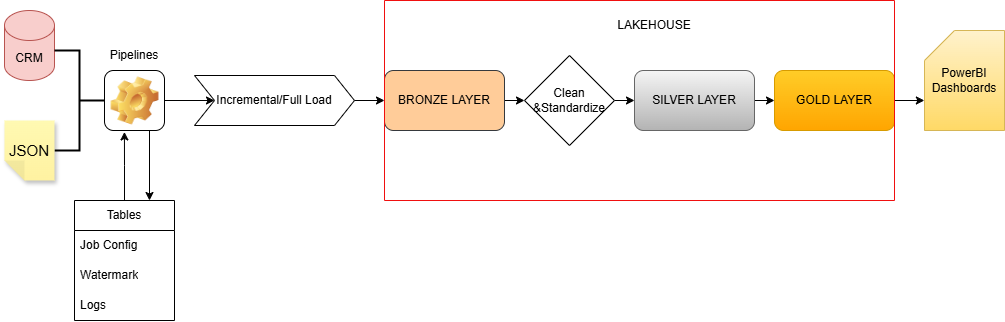

The diagram above was exported from draw.io. Its source (the exported page's mxGraphModel, read from the mxfile embedded in the PNG):
<mxGraphModel dx="1047" dy="810" grid="1" gridSize="10" guides="1" tooltips="1" connect="1" arrows="1" fold="1" page="1" pageScale="1" pageWidth="850" pageHeight="1100" math="0" shadow="0">
  <root>
    <mxCell id="0" />
    <mxCell id="1" parent="0" />
    <mxCell id="XRXDuTBnOBN2xpIIqX82-28" parent="1" style="shape=cylinder3;whiteSpace=wrap;html=1;boundedLbl=1;backgroundOutline=1;size=15;fillColor=#f8cecc;strokeColor=#b85450;" value="CRM" vertex="1">
      <mxGeometry height="70" width="50" x="170" y="150" as="geometry" />
    </mxCell>
    <mxCell id="XRXDuTBnOBN2xpIIqX82-29" parent="1" style="strokeWidth=2;html=1;shape=mxgraph.flowchart.annotation_2;align=left;labelPosition=right;pointerEvents=1;direction=west;" value="" vertex="1">
      <mxGeometry height="100" width="50" x="220" y="190" as="geometry" />
    </mxCell>
    <mxCell id="XRXDuTBnOBN2xpIIqX82-30" parent="1" style="shape=note;whiteSpace=wrap;html=1;backgroundOutline=1;autosizeText=1;fontColor=#000000;darkOpacity=0.05;fillColor=#FFF9B2;strokeColor=none;fillStyle=solid;fontSize=15;direction=west;gradientDirection=north;gradientColor=#FFF2A1;shadow=1;size=20;pointerEvents=1;" value="JSON" vertex="1">
      <mxGeometry height="60" width="50" x="170" y="260" as="geometry" />
    </mxCell>
    <mxCell id="XRXDuTBnOBN2xpIIqX82-65" edge="1" parent="1" source="XRXDuTBnOBN2xpIIqX82-36" style="edgeStyle=orthogonalEdgeStyle;rounded=0;orthogonalLoop=1;jettySize=auto;html=1;exitX=1;exitY=0.5;exitDx=0;exitDy=0;entryX=0;entryY=0.5;entryDx=0;entryDy=0;" target="XRXDuTBnOBN2xpIIqX82-43">
      <mxGeometry relative="1" as="geometry" />
    </mxCell>
    <mxCell id="XRXDuTBnOBN2xpIIqX82-36" parent="1" style="rhombus;whiteSpace=wrap;html=1;" value="Clean &amp;amp;Standardize" vertex="1">
      <mxGeometry height="90" width="90" x="690" y="195" as="geometry" />
    </mxCell>
    <mxCell id="XRXDuTBnOBN2xpIIqX82-59" edge="1" parent="1" source="XRXDuTBnOBN2xpIIqX82-38" style="edgeStyle=orthogonalEdgeStyle;rounded=0;orthogonalLoop=1;jettySize=auto;html=1;exitX=0.75;exitY=1;exitDx=0;exitDy=0;entryX=0.75;entryY=0;entryDx=0;entryDy=0;" target="XRXDuTBnOBN2xpIIqX82-53">
      <mxGeometry relative="1" as="geometry" />
    </mxCell>
    <mxCell id="XRXDuTBnOBN2xpIIqX82-62" edge="1" parent="1" source="XRXDuTBnOBN2xpIIqX82-38" style="edgeStyle=orthogonalEdgeStyle;rounded=0;orthogonalLoop=1;jettySize=auto;html=1;exitX=1;exitY=0.5;exitDx=0;exitDy=0;entryX=0;entryY=0.5;entryDx=0;entryDy=0;" target="XRXDuTBnOBN2xpIIqX82-45">
      <mxGeometry relative="1" as="geometry" />
    </mxCell>
    <mxCell id="XRXDuTBnOBN2xpIIqX82-38" parent="1" style="icon;html=1;image=img/clipart/Gear_128x128.png" value="" vertex="1">
      <mxGeometry height="60" width="60" x="270" y="210" as="geometry" />
    </mxCell>
    <mxCell id="XRXDuTBnOBN2xpIIqX82-64" edge="1" parent="1" source="XRXDuTBnOBN2xpIIqX82-41" style="edgeStyle=orthogonalEdgeStyle;rounded=0;orthogonalLoop=1;jettySize=auto;html=1;exitX=1;exitY=0.5;exitDx=0;exitDy=0;entryX=0;entryY=0.5;entryDx=0;entryDy=0;" target="XRXDuTBnOBN2xpIIqX82-36">
      <mxGeometry relative="1" as="geometry" />
    </mxCell>
    <mxCell id="XRXDuTBnOBN2xpIIqX82-41" parent="1" style="rounded=1;whiteSpace=wrap;html=1;fillColor=#ffcc99;strokeColor=#36393d;" value="BRONZE LAYER" vertex="1">
      <mxGeometry height="60" width="120" x="550" y="210" as="geometry" />
    </mxCell>
    <mxCell id="XRXDuTBnOBN2xpIIqX82-66" edge="1" parent="1" source="XRXDuTBnOBN2xpIIqX82-43" style="edgeStyle=orthogonalEdgeStyle;rounded=0;orthogonalLoop=1;jettySize=auto;html=1;exitX=1;exitY=0.5;exitDx=0;exitDy=0;entryX=0;entryY=0.5;entryDx=0;entryDy=0;" target="XRXDuTBnOBN2xpIIqX82-44">
      <mxGeometry relative="1" as="geometry" />
    </mxCell>
    <mxCell id="XRXDuTBnOBN2xpIIqX82-43" parent="1" style="rounded=1;whiteSpace=wrap;html=1;fillColor=#f5f5f5;strokeColor=#666666;gradientColor=#b3b3b3;" value="SILVER LAYER" vertex="1">
      <mxGeometry height="60" width="120" x="800" y="210" as="geometry" />
    </mxCell>
    <mxCell id="XRXDuTBnOBN2xpIIqX82-44" parent="1" style="rounded=1;whiteSpace=wrap;html=1;fillColor=#ffcd28;strokeColor=#d79b00;gradientColor=#ffa500;" value="GOLD LAYER" vertex="1">
      <mxGeometry height="60" width="120" x="940" y="210" as="geometry" />
    </mxCell>
    <mxCell id="XRXDuTBnOBN2xpIIqX82-46" edge="1" parent="1" source="XRXDuTBnOBN2xpIIqX82-45" style="edgeStyle=orthogonalEdgeStyle;rounded=0;orthogonalLoop=1;jettySize=auto;html=1;exitX=1;exitY=0.5;exitDx=0;exitDy=0;entryX=0;entryY=0.5;entryDx=0;entryDy=0;" target="XRXDuTBnOBN2xpIIqX82-41">
      <mxGeometry relative="1" as="geometry" />
    </mxCell>
    <mxCell id="XRXDuTBnOBN2xpIIqX82-45" parent="1" style="shape=step;perimeter=stepPerimeter;whiteSpace=wrap;html=1;fixedSize=1;" value="Incremental/Full Load" vertex="1">
      <mxGeometry height="50" width="160" x="360" y="215" as="geometry" />
    </mxCell>
    <mxCell id="XRXDuTBnOBN2xpIIqX82-53" parent="1" style="swimlane;fontStyle=0;childLayout=stackLayout;horizontal=1;startSize=30;horizontalStack=0;resizeParent=1;resizeParentMax=0;resizeLast=0;collapsible=1;marginBottom=0;whiteSpace=wrap;html=1;" value="Tables" vertex="1">
      <mxGeometry height="120" width="100" x="240" y="340" as="geometry" />
    </mxCell>
    <mxCell id="XRXDuTBnOBN2xpIIqX82-54" parent="XRXDuTBnOBN2xpIIqX82-53" style="text;strokeColor=none;fillColor=none;align=left;verticalAlign=middle;spacingLeft=4;spacingRight=4;overflow=hidden;points=[[0,0.5],[1,0.5]];portConstraint=eastwest;rotatable=0;whiteSpace=wrap;html=1;" value="Job Config" vertex="1">
      <mxGeometry height="30" width="100" y="30" as="geometry" />
    </mxCell>
    <mxCell id="XRXDuTBnOBN2xpIIqX82-55" parent="XRXDuTBnOBN2xpIIqX82-53" style="text;strokeColor=none;fillColor=none;align=left;verticalAlign=middle;spacingLeft=4;spacingRight=4;overflow=hidden;points=[[0,0.5],[1,0.5]];portConstraint=eastwest;rotatable=0;whiteSpace=wrap;html=1;" value="Watermark" vertex="1">
      <mxGeometry height="30" width="100" y="60" as="geometry" />
    </mxCell>
    <mxCell id="XRXDuTBnOBN2xpIIqX82-56" parent="XRXDuTBnOBN2xpIIqX82-53" style="text;strokeColor=none;fillColor=none;align=left;verticalAlign=middle;spacingLeft=4;spacingRight=4;overflow=hidden;points=[[0,0.5],[1,0.5]];portConstraint=eastwest;rotatable=0;whiteSpace=wrap;html=1;" value="Logs" vertex="1">
      <mxGeometry height="30" width="100" y="90" as="geometry" />
    </mxCell>
    <mxCell id="XRXDuTBnOBN2xpIIqX82-60" edge="1" parent="1" source="XRXDuTBnOBN2xpIIqX82-53" style="edgeStyle=orthogonalEdgeStyle;rounded=0;orthogonalLoop=1;jettySize=auto;html=1;exitX=0.5;exitY=0;exitDx=0;exitDy=0;entryX=0.332;entryY=1.024;entryDx=0;entryDy=0;entryPerimeter=0;" target="XRXDuTBnOBN2xpIIqX82-38">
      <mxGeometry relative="1" as="geometry" />
    </mxCell>
    <mxCell id="XRXDuTBnOBN2xpIIqX82-61" parent="1" style="text;html=1;whiteSpace=wrap;strokeColor=none;fillColor=none;align=center;verticalAlign=middle;rounded=0;" value="Pipelines" vertex="1">
      <mxGeometry height="30" width="60" x="270" y="180" as="geometry" />
    </mxCell>
    <mxCell id="XRXDuTBnOBN2xpIIqX82-67" parent="1" style="shape=card;whiteSpace=wrap;html=1;fillColor=#fff2cc;gradientColor=#ffd966;strokeColor=#d6b656;" value="PowerBI&lt;div&gt;Dashboards&lt;/div&gt;" vertex="1">
      <mxGeometry height="100" width="80" x="1090" y="170" as="geometry" />
    </mxCell>
    <mxCell id="XRXDuTBnOBN2xpIIqX82-69" edge="1" parent="1" source="XRXDuTBnOBN2xpIIqX82-44" style="edgeStyle=orthogonalEdgeStyle;rounded=0;orthogonalLoop=1;jettySize=auto;html=1;exitX=1;exitY=0.5;exitDx=0;exitDy=0;entryX=-0.001;entryY=0.698;entryDx=0;entryDy=0;entryPerimeter=0;" target="XRXDuTBnOBN2xpIIqX82-67">
      <mxGeometry relative="1" as="geometry">
        <mxPoint x="1130" y="240" as="targetPoint" />
      </mxGeometry>
    </mxCell>
    <mxCell id="XRXDuTBnOBN2xpIIqX82-70" parent="1" style="swimlane;startSize=0;strokeColor=light-dark(#f00f0f, #ededed);" value="" vertex="1">
      <mxGeometry height="200" width="510" x="550" y="140" as="geometry" />
    </mxCell>
    <mxCell id="XRXDuTBnOBN2xpIIqX82-71" parent="XRXDuTBnOBN2xpIIqX82-70" style="text;html=1;whiteSpace=wrap;strokeColor=none;fillColor=none;align=center;verticalAlign=middle;rounded=0;" value="LAKEHOUSE" vertex="1">
      <mxGeometry height="30" width="60" x="240" y="10" as="geometry" />
    </mxCell>
  </root>
</mxGraphModel>